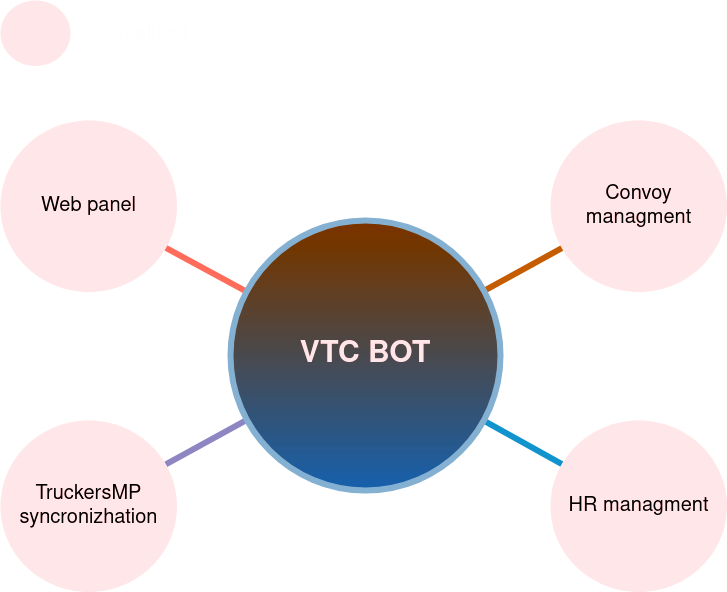

The diagram above was exported from draw.io. Its source (the exported page's mxGraphModel, read from the mxfile embedded in the PNG):
<mxGraphModel dx="1434" dy="759" grid="1" gridSize="10" guides="1" tooltips="1" connect="1" arrows="1" fold="1" page="1" pageScale="1" pageWidth="1169" pageHeight="827" background="none" math="0" shadow="0">
  <root>
    <mxCell id="0" />
    <mxCell id="1" parent="0" />
    <mxCell id="1351" value="Convoy managment" style="ellipse;whiteSpace=wrap;html=1;shadow=0;fontFamily=Helvetica;fontSize=20;fontColor=#FFFFFF;align=center;strokeWidth=3;fillColor=#330000;strokeColor=none;gradientColor=none;" parent="1" vertex="1">
      <mxGeometry x="1350" y="600" width="176.5" height="171.5" as="geometry" />
    </mxCell>
    <mxCell id="1360" style="endArrow=none;strokeWidth=6;strokeColor=#f08705;html=1;" parent="1" source="1515" target="1351" edge="1">
      <mxGeometry relative="1" as="geometry" />
    </mxCell>
    <mxCell id="1362" style="endArrow=none;strokeWidth=6;strokeColor=#1699D3;html=1;" parent="1" source="1515" target="L1aTFRbMVZzzIbvo--0D-1542" edge="1">
      <mxGeometry relative="1" as="geometry">
        <mxPoint x="1936.1077092720134" y="862.9064625563205" as="targetPoint" />
      </mxGeometry>
    </mxCell>
    <mxCell id="1364" style="endArrow=none;strokeWidth=6;strokeColor=#736ca8;html=1;" parent="1" source="1515" target="L1aTFRbMVZzzIbvo--0D-1543" edge="1">
      <mxGeometry relative="1" as="geometry">
        <mxPoint x="1720.0777019306088" y="1199.7680041704093" as="targetPoint" />
      </mxGeometry>
    </mxCell>
    <mxCell id="1366" value="" style="edgeStyle=none;endArrow=none;strokeWidth=6;strokeColor=#E85642;html=1;" parent="1" source="1515" target="L1aTFRbMVZzzIbvo--0D-1544" edge="1">
      <mxGeometry x="181" y="226.5" width="100" height="100" as="geometry">
        <mxPoint x="181" y="326.5" as="sourcePoint" />
        <mxPoint x="820" y="1170" as="targetPoint" />
      </mxGeometry>
    </mxCell>
    <mxCell id="1515" value="&lt;font color=&quot;#330000&quot;&gt;VTC BOT&lt;/font&gt;" style="ellipse;whiteSpace=wrap;html=1;shadow=0;fontFamily=Helvetica;fontSize=30;fontColor=#2F5B7C;align=center;strokeColor=#2F5B7C;strokeWidth=6;fillColor=#FFB570;fontStyle=1;gradientColor=#66B2FF;gradientDirection=south;" parent="1" vertex="1">
      <mxGeometry x="1030" y="700" width="270" height="270" as="geometry" />
    </mxCell>
    <mxCell id="L1aTFRbMVZzzIbvo--0D-1542" value="HR managment" style="ellipse;whiteSpace=wrap;html=1;shadow=0;fontFamily=Helvetica;fontSize=20;fontColor=#FFFFFF;align=center;strokeWidth=3;fillColor=#330000;strokeColor=none;gradientColor=none;" parent="1" vertex="1">
      <mxGeometry x="1350" y="900" width="176.5" height="171.5" as="geometry" />
    </mxCell>
    <mxCell id="L1aTFRbMVZzzIbvo--0D-1543" value="&lt;div&gt;TruckersMP&lt;/div&gt;&lt;div&gt;syncronizhation&lt;br&gt;&lt;/div&gt;" style="ellipse;whiteSpace=wrap;html=1;shadow=0;fontFamily=Helvetica;fontSize=20;fontColor=#FFFFFF;align=center;strokeWidth=3;fillColor=#330000;strokeColor=none;gradientColor=none;" parent="1" vertex="1">
      <mxGeometry x="800" y="900" width="176.5" height="171.5" as="geometry" />
    </mxCell>
    <mxCell id="L1aTFRbMVZzzIbvo--0D-1544" value="Web panel" style="ellipse;whiteSpace=wrap;html=1;shadow=0;fontFamily=Helvetica;fontSize=20;fontColor=#FFFFFF;align=center;strokeWidth=3;fillColor=#330000;strokeColor=none;gradientColor=none;" parent="1" vertex="1">
      <mxGeometry x="800" y="600" width="176.5" height="171.5" as="geometry" />
    </mxCell>
    <mxCell id="L1aTFRbMVZzzIbvo--0D-1545" value="" style="ellipse;whiteSpace=wrap;html=1;shadow=0;fontFamily=Helvetica;fontSize=20;fontColor=#FFFFFF;align=center;strokeWidth=3;fillColor=#330000;strokeColor=none;gradientColor=none;" parent="1" vertex="1">
      <mxGeometry x="800" y="480" width="70" height="65.5" as="geometry" />
    </mxCell>
    <mxCell id="L1aTFRbMVZzzIbvo--0D-1546" value="&lt;font style=&quot;font-size: 20px;&quot;&gt;- unrealised&lt;/font&gt;" style="text;html=1;align=center;verticalAlign=middle;resizable=0;points=[];autosize=1;strokeColor=none;fillColor=none;" parent="1" vertex="1">
      <mxGeometry x="870" y="492.75" width="130" height="40" as="geometry" />
    </mxCell>
  </root>
</mxGraphModel>